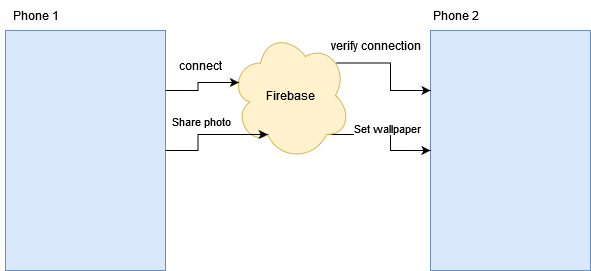

The diagram above was exported from draw.io. Its source (the exported page's mxGraphModel, read from the mxfile embedded in the PNG):
<mxGraphModel dx="794" dy="394" grid="1" gridSize="10" guides="1" tooltips="1" connect="1" arrows="1" fold="1" page="1" pageScale="1" pageWidth="850" pageHeight="1100" math="0" shadow="0">
  <root>
    <mxCell id="0" />
    <mxCell id="1" parent="0" />
    <mxCell id="jr16s8NuOlQq8JSh8ocl-1" value="" style="rounded=0;whiteSpace=wrap;html=1;fillColor=#dae8fc;strokeColor=#6c8ebf;" vertex="1" parent="1">
      <mxGeometry x="185" y="130" width="160" height="240" as="geometry" />
    </mxCell>
    <mxCell id="jr16s8NuOlQq8JSh8ocl-2" value="Phone 1" style="text;html=1;align=center;verticalAlign=middle;resizable=0;points=[];autosize=1;strokeColor=none;fillColor=none;" vertex="1" parent="1">
      <mxGeometry x="180" y="100" width="70" height="30" as="geometry" />
    </mxCell>
    <mxCell id="jr16s8NuOlQq8JSh8ocl-3" value="" style="rounded=0;whiteSpace=wrap;html=1;fillColor=#dae8fc;strokeColor=#6c8ebf;" vertex="1" parent="1">
      <mxGeometry x="610" y="130" width="160" height="240" as="geometry" />
    </mxCell>
    <mxCell id="jr16s8NuOlQq8JSh8ocl-4" value="Phone 2" style="text;html=1;align=center;verticalAlign=middle;resizable=0;points=[];autosize=1;strokeColor=none;fillColor=none;" vertex="1" parent="1">
      <mxGeometry x="600" y="100" width="70" height="30" as="geometry" />
    </mxCell>
    <mxCell id="jr16s8NuOlQq8JSh8ocl-7" style="edgeStyle=orthogonalEdgeStyle;rounded=0;orthogonalLoop=1;jettySize=auto;html=1;exitX=0.88;exitY=0.25;exitDx=0;exitDy=0;exitPerimeter=0;entryX=0;entryY=0.25;entryDx=0;entryDy=0;" edge="1" parent="1" source="jr16s8NuOlQq8JSh8ocl-5" target="jr16s8NuOlQq8JSh8ocl-3">
      <mxGeometry relative="1" as="geometry" />
    </mxCell>
    <mxCell id="jr16s8NuOlQq8JSh8ocl-12" style="edgeStyle=orthogonalEdgeStyle;rounded=0;orthogonalLoop=1;jettySize=auto;html=1;exitX=0.8;exitY=0.8;exitDx=0;exitDy=0;exitPerimeter=0;entryX=0;entryY=0.5;entryDx=0;entryDy=0;" edge="1" parent="1" source="jr16s8NuOlQq8JSh8ocl-5" target="jr16s8NuOlQq8JSh8ocl-3">
      <mxGeometry relative="1" as="geometry" />
    </mxCell>
    <mxCell id="jr16s8NuOlQq8JSh8ocl-14" value="Set wallpaper" style="edgeLabel;html=1;align=center;verticalAlign=middle;resizable=0;points=[];" vertex="1" connectable="0" parent="jr16s8NuOlQq8JSh8ocl-12">
      <mxGeometry y="7" relative="1" as="geometry">
        <mxPoint as="offset" />
      </mxGeometry>
    </mxCell>
    <mxCell id="jr16s8NuOlQq8JSh8ocl-5" value="Firebase" style="ellipse;shape=cloud;whiteSpace=wrap;html=1;fillColor=#fff2cc;strokeColor=#d6b656;" vertex="1" parent="1">
      <mxGeometry x="410" y="130" width="120" height="130" as="geometry" />
    </mxCell>
    <mxCell id="jr16s8NuOlQq8JSh8ocl-6" style="edgeStyle=orthogonalEdgeStyle;rounded=0;orthogonalLoop=1;jettySize=auto;html=1;exitX=1;exitY=0.25;exitDx=0;exitDy=0;entryX=0.07;entryY=0.4;entryDx=0;entryDy=0;entryPerimeter=0;" edge="1" parent="1" source="jr16s8NuOlQq8JSh8ocl-1" target="jr16s8NuOlQq8JSh8ocl-5">
      <mxGeometry relative="1" as="geometry" />
    </mxCell>
    <mxCell id="jr16s8NuOlQq8JSh8ocl-8" value="connect" style="text;html=1;align=center;verticalAlign=middle;resizable=0;points=[];autosize=1;strokeColor=none;fillColor=none;" vertex="1" parent="1">
      <mxGeometry x="345" y="150" width="70" height="30" as="geometry" />
    </mxCell>
    <mxCell id="jr16s8NuOlQq8JSh8ocl-9" value="verify connection" style="text;html=1;align=center;verticalAlign=middle;resizable=0;points=[];autosize=1;strokeColor=none;fillColor=none;" vertex="1" parent="1">
      <mxGeometry x="500" y="130" width="110" height="30" as="geometry" />
    </mxCell>
    <mxCell id="jr16s8NuOlQq8JSh8ocl-10" style="edgeStyle=orthogonalEdgeStyle;rounded=0;orthogonalLoop=1;jettySize=auto;html=1;exitX=1;exitY=0.5;exitDx=0;exitDy=0;entryX=0.31;entryY=0.8;entryDx=0;entryDy=0;entryPerimeter=0;" edge="1" parent="1" source="jr16s8NuOlQq8JSh8ocl-1" target="jr16s8NuOlQq8JSh8ocl-5">
      <mxGeometry relative="1" as="geometry" />
    </mxCell>
    <mxCell id="jr16s8NuOlQq8JSh8ocl-13" value="Share photo" style="edgeLabel;html=1;align=center;verticalAlign=middle;resizable=0;points=[];" vertex="1" connectable="0" parent="jr16s8NuOlQq8JSh8ocl-10">
      <mxGeometry x="-0.3023" y="5" relative="1" as="geometry">
        <mxPoint x="8" y="-21" as="offset" />
      </mxGeometry>
    </mxCell>
  </root>
</mxGraphModel>